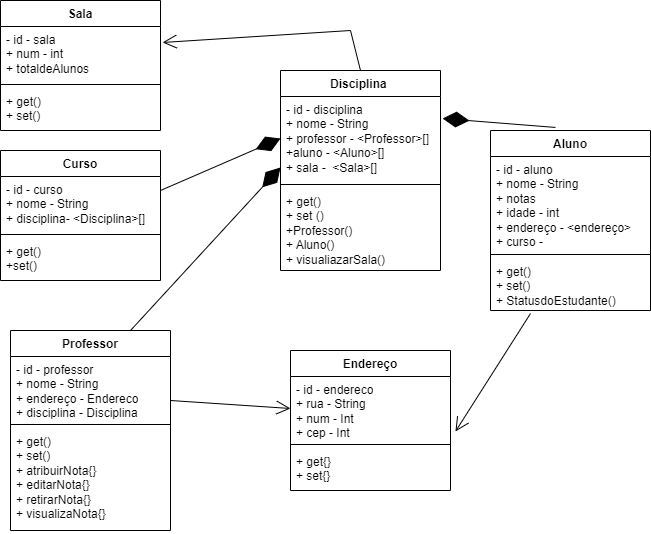

The diagram above was exported from draw.io. Its source (the exported page's mxGraphModel, read from the mxfile embedded in the PNG):
<mxGraphModel dx="1434" dy="772" grid="1" gridSize="10" guides="1" tooltips="1" connect="1" arrows="1" fold="1" page="1" pageScale="1" pageWidth="827" pageHeight="1169" math="0" shadow="0">
  <root>
    <mxCell id="0" />
    <mxCell id="1" parent="0" />
    <mxCell id="XGuFjPol-nyqA_eAArgU-9" value="Disciplina&amp;nbsp;" style="swimlane;fontStyle=1;align=center;verticalAlign=top;childLayout=stackLayout;horizontal=1;startSize=26;horizontalStack=0;resizeParent=1;resizeParentMax=0;resizeLast=0;collapsible=1;marginBottom=0;whiteSpace=wrap;html=1;" parent="1" vertex="1">
      <mxGeometry x="380" y="100" width="160" height="200" as="geometry">
        <mxRectangle x="160" y="246" width="100" height="30" as="alternateBounds" />
      </mxGeometry>
    </mxCell>
    <mxCell id="XGuFjPol-nyqA_eAArgU-10" value="&lt;div&gt;&lt;div&gt;- id - disciplina&lt;/div&gt;&lt;div&gt;+ nome - String&lt;/div&gt;&lt;div&gt;+ professor - &amp;lt;Professor&amp;gt;[]&lt;/div&gt;&lt;div&gt;+aluno - &amp;lt;Aluno&amp;gt;[]&lt;/div&gt;&lt;/div&gt;&lt;div&gt;+ sala -&amp;nbsp; &amp;lt;Sala&amp;gt;[]&lt;/div&gt;" style="text;strokeColor=none;fillColor=none;align=left;verticalAlign=top;spacingLeft=4;spacingRight=4;overflow=hidden;rotatable=0;points=[[0,0.5],[1,0.5]];portConstraint=eastwest;whiteSpace=wrap;html=1;" parent="XGuFjPol-nyqA_eAArgU-9" vertex="1">
      <mxGeometry y="26" width="160" height="84" as="geometry" />
    </mxCell>
    <mxCell id="XGuFjPol-nyqA_eAArgU-11" value="" style="line;strokeWidth=1;fillColor=none;align=left;verticalAlign=middle;spacingTop=-1;spacingLeft=3;spacingRight=3;rotatable=0;labelPosition=right;points=[];portConstraint=eastwest;strokeColor=inherit;" parent="XGuFjPol-nyqA_eAArgU-9" vertex="1">
      <mxGeometry y="110" width="160" height="8" as="geometry" />
    </mxCell>
    <mxCell id="XGuFjPol-nyqA_eAArgU-12" value="+ get()&lt;div&gt;+ set ()&lt;/div&gt;&lt;div&gt;+Professor()&lt;/div&gt;&lt;div&gt;+ Aluno()&lt;/div&gt;&lt;div&gt;+ visualiazarSala()&lt;/div&gt;" style="text;strokeColor=none;fillColor=none;align=left;verticalAlign=top;spacingLeft=4;spacingRight=4;overflow=hidden;rotatable=0;points=[[0,0.5],[1,0.5]];portConstraint=eastwest;whiteSpace=wrap;html=1;" parent="XGuFjPol-nyqA_eAArgU-9" vertex="1">
      <mxGeometry y="118" width="160" height="82" as="geometry" />
    </mxCell>
    <mxCell id="XGuFjPol-nyqA_eAArgU-22" value="Sala" style="swimlane;fontStyle=1;align=center;verticalAlign=top;childLayout=stackLayout;horizontal=1;startSize=26;horizontalStack=0;resizeParent=1;resizeParentMax=0;resizeLast=0;collapsible=1;marginBottom=0;whiteSpace=wrap;html=1;" parent="1" vertex="1">
      <mxGeometry x="100" y="30" width="160" height="130" as="geometry" />
    </mxCell>
    <mxCell id="XGuFjPol-nyqA_eAArgU-23" value="- id - sala&lt;div&gt;+ num - int&lt;/div&gt;&lt;div&gt;+ totaldeAlunos&lt;/div&gt;" style="text;strokeColor=none;fillColor=none;align=left;verticalAlign=top;spacingLeft=4;spacingRight=4;overflow=hidden;rotatable=0;points=[[0,0.5],[1,0.5]];portConstraint=eastwest;whiteSpace=wrap;html=1;" parent="XGuFjPol-nyqA_eAArgU-22" vertex="1">
      <mxGeometry y="26" width="160" height="54" as="geometry" />
    </mxCell>
    <mxCell id="XGuFjPol-nyqA_eAArgU-24" value="" style="line;strokeWidth=1;fillColor=none;align=left;verticalAlign=middle;spacingTop=-1;spacingLeft=3;spacingRight=3;rotatable=0;labelPosition=right;points=[];portConstraint=eastwest;strokeColor=inherit;" parent="XGuFjPol-nyqA_eAArgU-22" vertex="1">
      <mxGeometry y="80" width="160" height="8" as="geometry" />
    </mxCell>
    <mxCell id="XGuFjPol-nyqA_eAArgU-25" value="+ get()&lt;div&gt;+ set()&lt;/div&gt;" style="text;strokeColor=none;fillColor=none;align=left;verticalAlign=top;spacingLeft=4;spacingRight=4;overflow=hidden;rotatable=0;points=[[0,0.5],[1,0.5]];portConstraint=eastwest;whiteSpace=wrap;html=1;" parent="XGuFjPol-nyqA_eAArgU-22" vertex="1">
      <mxGeometry y="88" width="160" height="42" as="geometry" />
    </mxCell>
    <mxCell id="XGuFjPol-nyqA_eAArgU-27" value="Curso" style="swimlane;fontStyle=1;align=center;verticalAlign=top;childLayout=stackLayout;horizontal=1;startSize=26;horizontalStack=0;resizeParent=1;resizeParentMax=0;resizeLast=0;collapsible=1;marginBottom=0;whiteSpace=wrap;html=1;" parent="1" vertex="1">
      <mxGeometry x="100" y="180" width="160" height="130" as="geometry" />
    </mxCell>
    <mxCell id="XGuFjPol-nyqA_eAArgU-28" value="- id - curso&amp;nbsp;&lt;div&gt;+ nome - String&lt;/div&gt;&lt;div&gt;+ disciplina- &amp;lt;Disciplina&amp;gt;[]&lt;/div&gt;" style="text;strokeColor=none;fillColor=none;align=left;verticalAlign=top;spacingLeft=4;spacingRight=4;overflow=hidden;rotatable=0;points=[[0,0.5],[1,0.5]];portConstraint=eastwest;whiteSpace=wrap;html=1;" parent="XGuFjPol-nyqA_eAArgU-27" vertex="1">
      <mxGeometry y="26" width="160" height="54" as="geometry" />
    </mxCell>
    <mxCell id="XGuFjPol-nyqA_eAArgU-29" value="" style="line;strokeWidth=1;fillColor=none;align=left;verticalAlign=middle;spacingTop=-1;spacingLeft=3;spacingRight=3;rotatable=0;labelPosition=right;points=[];portConstraint=eastwest;strokeColor=inherit;" parent="XGuFjPol-nyqA_eAArgU-27" vertex="1">
      <mxGeometry y="80" width="160" height="8" as="geometry" />
    </mxCell>
    <mxCell id="XGuFjPol-nyqA_eAArgU-30" value="+ get()&lt;div&gt;+set()&lt;/div&gt;" style="text;strokeColor=none;fillColor=none;align=left;verticalAlign=top;spacingLeft=4;spacingRight=4;overflow=hidden;rotatable=0;points=[[0,0.5],[1,0.5]];portConstraint=eastwest;whiteSpace=wrap;html=1;" parent="XGuFjPol-nyqA_eAArgU-27" vertex="1">
      <mxGeometry y="88" width="160" height="42" as="geometry" />
    </mxCell>
    <mxCell id="XGuFjPol-nyqA_eAArgU-31" value="Aluno" style="swimlane;fontStyle=1;align=center;verticalAlign=top;childLayout=stackLayout;horizontal=1;startSize=26;horizontalStack=0;resizeParent=1;resizeParentMax=0;resizeLast=0;collapsible=1;marginBottom=0;whiteSpace=wrap;html=1;" parent="1" vertex="1">
      <mxGeometry x="590" y="160" width="160" height="180" as="geometry" />
    </mxCell>
    <mxCell id="XGuFjPol-nyqA_eAArgU-32" value="- id - aluno&lt;div&gt;+ nome - String&lt;/div&gt;&lt;div&gt;+ notas&amp;nbsp;&lt;/div&gt;&lt;div&gt;+ idade - int&lt;/div&gt;&lt;div&gt;+ endereço - &amp;lt;endereço&amp;gt;&lt;/div&gt;&lt;div&gt;+ curso -&amp;nbsp;&lt;/div&gt;" style="text;strokeColor=none;fillColor=none;align=left;verticalAlign=top;spacingLeft=4;spacingRight=4;overflow=hidden;rotatable=0;points=[[0,0.5],[1,0.5]];portConstraint=eastwest;whiteSpace=wrap;html=1;" parent="XGuFjPol-nyqA_eAArgU-31" vertex="1">
      <mxGeometry y="26" width="160" height="94" as="geometry" />
    </mxCell>
    <mxCell id="XGuFjPol-nyqA_eAArgU-33" value="" style="line;strokeWidth=1;fillColor=none;align=left;verticalAlign=middle;spacingTop=-1;spacingLeft=3;spacingRight=3;rotatable=0;labelPosition=right;points=[];portConstraint=eastwest;strokeColor=inherit;" parent="XGuFjPol-nyqA_eAArgU-31" vertex="1">
      <mxGeometry y="120" width="160" height="8" as="geometry" />
    </mxCell>
    <mxCell id="XGuFjPol-nyqA_eAArgU-34" value="+ get()&lt;div&gt;+ set()&lt;/div&gt;&lt;div&gt;+ StatusdoEstudante()&lt;/div&gt;" style="text;strokeColor=none;fillColor=none;align=left;verticalAlign=top;spacingLeft=4;spacingRight=4;overflow=hidden;rotatable=0;points=[[0,0.5],[1,0.5]];portConstraint=eastwest;whiteSpace=wrap;html=1;" parent="XGuFjPol-nyqA_eAArgU-31" vertex="1">
      <mxGeometry y="128" width="160" height="52" as="geometry" />
    </mxCell>
    <mxCell id="XGuFjPol-nyqA_eAArgU-35" value="Professor" style="swimlane;fontStyle=1;align=center;verticalAlign=top;childLayout=stackLayout;horizontal=1;startSize=26;horizontalStack=0;resizeParent=1;resizeParentMax=0;resizeLast=0;collapsible=1;marginBottom=0;whiteSpace=wrap;html=1;" parent="1" vertex="1">
      <mxGeometry x="110" y="360" width="160" height="200" as="geometry" />
    </mxCell>
    <mxCell id="XGuFjPol-nyqA_eAArgU-36" value="- id - professor&lt;div&gt;+ nome - String&lt;/div&gt;&lt;div&gt;+ endereço - Endereco&lt;/div&gt;&lt;div&gt;+ disciplina - Disciplina&lt;/div&gt;" style="text;strokeColor=none;fillColor=none;align=left;verticalAlign=top;spacingLeft=4;spacingRight=4;overflow=hidden;rotatable=0;points=[[0,0.5],[1,0.5]];portConstraint=eastwest;whiteSpace=wrap;html=1;" parent="XGuFjPol-nyqA_eAArgU-35" vertex="1">
      <mxGeometry y="26" width="160" height="64" as="geometry" />
    </mxCell>
    <mxCell id="XGuFjPol-nyqA_eAArgU-37" value="" style="line;strokeWidth=1;fillColor=none;align=left;verticalAlign=middle;spacingTop=-1;spacingLeft=3;spacingRight=3;rotatable=0;labelPosition=right;points=[];portConstraint=eastwest;strokeColor=inherit;" parent="XGuFjPol-nyqA_eAArgU-35" vertex="1">
      <mxGeometry y="90" width="160" height="8" as="geometry" />
    </mxCell>
    <mxCell id="XGuFjPol-nyqA_eAArgU-38" value="+ get()&lt;div&gt;+ set()&lt;/div&gt;&lt;div&gt;+ atribuirNota{}&lt;/div&gt;&lt;div&gt;+ editarNota{}&lt;/div&gt;&lt;div&gt;+ retirarNota{}&lt;/div&gt;&lt;div&gt;+ visualizaNota{}&lt;/div&gt;" style="text;strokeColor=none;fillColor=none;align=left;verticalAlign=top;spacingLeft=4;spacingRight=4;overflow=hidden;rotatable=0;points=[[0,0.5],[1,0.5]];portConstraint=eastwest;whiteSpace=wrap;html=1;" parent="XGuFjPol-nyqA_eAArgU-35" vertex="1">
      <mxGeometry y="98" width="160" height="102" as="geometry" />
    </mxCell>
    <mxCell id="XGuFjPol-nyqA_eAArgU-39" value="Endereço" style="swimlane;fontStyle=1;align=center;verticalAlign=top;childLayout=stackLayout;horizontal=1;startSize=26;horizontalStack=0;resizeParent=1;resizeParentMax=0;resizeLast=0;collapsible=1;marginBottom=0;whiteSpace=wrap;html=1;" parent="1" vertex="1">
      <mxGeometry x="390" y="380" width="160" height="140" as="geometry" />
    </mxCell>
    <mxCell id="XGuFjPol-nyqA_eAArgU-40" value="- id - endereco&lt;div&gt;+ rua - String&lt;/div&gt;&lt;div&gt;+ num - Int&lt;/div&gt;&lt;div&gt;+ cep - Int&lt;/div&gt;" style="text;strokeColor=none;fillColor=none;align=left;verticalAlign=top;spacingLeft=4;spacingRight=4;overflow=hidden;rotatable=0;points=[[0,0.5],[1,0.5]];portConstraint=eastwest;whiteSpace=wrap;html=1;" parent="XGuFjPol-nyqA_eAArgU-39" vertex="1">
      <mxGeometry y="26" width="160" height="64" as="geometry" />
    </mxCell>
    <mxCell id="XGuFjPol-nyqA_eAArgU-41" value="" style="line;strokeWidth=1;fillColor=none;align=left;verticalAlign=middle;spacingTop=-1;spacingLeft=3;spacingRight=3;rotatable=0;labelPosition=right;points=[];portConstraint=eastwest;strokeColor=inherit;" parent="XGuFjPol-nyqA_eAArgU-39" vertex="1">
      <mxGeometry y="90" width="160" height="8" as="geometry" />
    </mxCell>
    <mxCell id="XGuFjPol-nyqA_eAArgU-42" value="+ get{}&lt;div&gt;+ set{}&lt;/div&gt;" style="text;strokeColor=none;fillColor=none;align=left;verticalAlign=top;spacingLeft=4;spacingRight=4;overflow=hidden;rotatable=0;points=[[0,0.5],[1,0.5]];portConstraint=eastwest;whiteSpace=wrap;html=1;" parent="XGuFjPol-nyqA_eAArgU-39" vertex="1">
      <mxGeometry y="98" width="160" height="42" as="geometry" />
    </mxCell>
    <mxCell id="XGuFjPol-nyqA_eAArgU-46" value="" style="endArrow=open;endFill=1;endSize=12;html=1;rounded=0;exitX=0.5;exitY=0;exitDx=0;exitDy=0;entryX=1.013;entryY=0.296;entryDx=0;entryDy=0;entryPerimeter=0;" parent="1" source="XGuFjPol-nyqA_eAArgU-9" target="XGuFjPol-nyqA_eAArgU-23" edge="1">
      <mxGeometry width="160" relative="1" as="geometry">
        <mxPoint x="360" y="40" as="sourcePoint" />
        <mxPoint x="450" y="30" as="targetPoint" />
        <Array as="points">
          <mxPoint x="450" y="60" />
        </Array>
      </mxGeometry>
    </mxCell>
    <mxCell id="XGuFjPol-nyqA_eAArgU-47" value="" style="endArrow=diamondThin;endFill=1;endSize=24;html=1;rounded=0;exitX=0.406;exitY=-0.017;exitDx=0;exitDy=0;exitPerimeter=0;entryX=1.013;entryY=0.262;entryDx=0;entryDy=0;entryPerimeter=0;" parent="1" source="XGuFjPol-nyqA_eAArgU-31" target="XGuFjPol-nyqA_eAArgU-10" edge="1">
      <mxGeometry width="160" relative="1" as="geometry">
        <mxPoint x="560" y="130" as="sourcePoint" />
        <mxPoint x="720" y="130" as="targetPoint" />
      </mxGeometry>
    </mxCell>
    <mxCell id="XGuFjPol-nyqA_eAArgU-48" value="" style="endArrow=diamondThin;endFill=1;endSize=24;html=1;rounded=0;entryX=0;entryY=0.5;entryDx=0;entryDy=0;" parent="1" target="XGuFjPol-nyqA_eAArgU-10" edge="1">
      <mxGeometry width="160" relative="1" as="geometry">
        <mxPoint x="260" y="220" as="sourcePoint" />
        <mxPoint x="420" y="220" as="targetPoint" />
      </mxGeometry>
    </mxCell>
    <mxCell id="XGuFjPol-nyqA_eAArgU-49" value="" style="endArrow=diamondThin;endFill=1;endSize=24;html=1;rounded=0;entryX=0;entryY=0.845;entryDx=0;entryDy=0;entryPerimeter=0;" parent="1" target="XGuFjPol-nyqA_eAArgU-10" edge="1">
      <mxGeometry width="160" relative="1" as="geometry">
        <mxPoint x="230" y="360" as="sourcePoint" />
        <mxPoint x="390" y="360" as="targetPoint" />
      </mxGeometry>
    </mxCell>
    <mxCell id="XGuFjPol-nyqA_eAArgU-50" value="" style="endArrow=open;endFill=1;endSize=12;html=1;rounded=0;entryX=0;entryY=0.5;entryDx=0;entryDy=0;" parent="1" target="XGuFjPol-nyqA_eAArgU-40" edge="1">
      <mxGeometry width="160" relative="1" as="geometry">
        <mxPoint x="270" y="430" as="sourcePoint" />
        <mxPoint x="390" y="430" as="targetPoint" />
      </mxGeometry>
    </mxCell>
    <mxCell id="XGuFjPol-nyqA_eAArgU-51" value="" style="endArrow=open;endFill=1;endSize=12;html=1;rounded=0;entryX=1.031;entryY=0.859;entryDx=0;entryDy=0;entryPerimeter=0;exitX=0.25;exitY=1.058;exitDx=0;exitDy=0;exitPerimeter=0;" parent="1" source="XGuFjPol-nyqA_eAArgU-34" target="XGuFjPol-nyqA_eAArgU-40" edge="1">
      <mxGeometry width="160" relative="1" as="geometry">
        <mxPoint x="600" y="379" as="sourcePoint" />
        <mxPoint x="760" y="379" as="targetPoint" />
      </mxGeometry>
    </mxCell>
  </root>
</mxGraphModel>